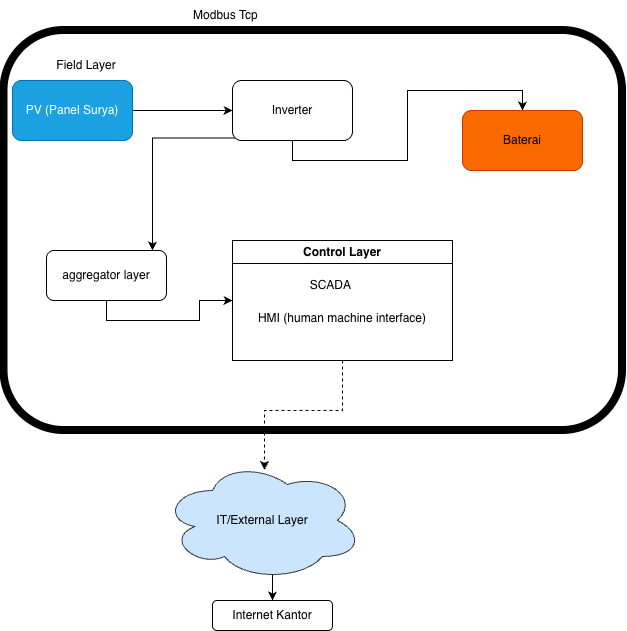

The diagram above was exported from draw.io. Its source (the exported page's mxGraphModel, read from the mxfile embedded in the PNG):
<mxGraphModel dx="1006" dy="700" grid="1" gridSize="10" guides="1" tooltips="1" connect="1" arrows="1" fold="1" page="1" pageScale="1" pageWidth="827" pageHeight="1169" math="0" shadow="0">
  <root>
    <mxCell id="0" />
    <mxCell id="1" parent="0" />
    <mxCell id="nd-_Q4WjZv2WoZ8MzQe1-5" parent="1" style="rounded=1;whiteSpace=wrap;html=1;roundedPerimeter=1;fillStyle=dots;fillColor=none;gradientColor=default;strokeColor=light-dark(#000000,#CC0000);strokeWidth=8;" value="" vertex="1">
      <mxGeometry height="400" width="618.5" x="271.5" y="110" as="geometry" />
    </mxCell>
    <mxCell id="nd-_Q4WjZv2WoZ8MzQe1-8" edge="1" parent="1" source="nd-_Q4WjZv2WoZ8MzQe1-1" style="edgeStyle=orthogonalEdgeStyle;rounded=0;orthogonalLoop=1;jettySize=auto;html=1;exitX=1;exitY=0.5;exitDx=0;exitDy=0;defaultLabelBackgroundColor=page;labelPadding=0 4;" target="nd-_Q4WjZv2WoZ8MzQe1-2">
      <mxGeometry relative="1" as="geometry" />
    </mxCell>
    <mxCell id="nd-_Q4WjZv2WoZ8MzQe1-1" parent="1" style="rounded=1;whiteSpace=wrap;html=1;roundedPerimeter=1;fillColor=#1ba1e2;fontColor=#ffffff;strokeColor=#006EAF;" value="PV (Panel Surya)" vertex="1">
      <mxGeometry height="60" width="120" x="280" y="160" as="geometry" />
    </mxCell>
    <mxCell id="nd-_Q4WjZv2WoZ8MzQe1-10" edge="1" parent="1" source="nd-_Q4WjZv2WoZ8MzQe1-2" style="edgeStyle=orthogonalEdgeStyle;rounded=0;orthogonalLoop=1;jettySize=auto;html=1;exitX=0.5;exitY=1;exitDx=0;exitDy=0;defaultLabelBackgroundColor=page;labelPadding=0 4;entryX=0.5;entryY=0;entryDx=0;entryDy=0;" target="nd-_Q4WjZv2WoZ8MzQe1-4">
      <mxGeometry relative="1" as="geometry" />
    </mxCell>
    <mxCell id="nd-_Q4WjZv2WoZ8MzQe1-15" edge="1" parent="1" source="nd-_Q4WjZv2WoZ8MzQe1-2" style="edgeStyle=orthogonalEdgeStyle;rounded=0;orthogonalLoop=1;jettySize=auto;html=1;exitX=1;exitY=1;exitDx=0;exitDy=0;defaultLabelBackgroundColor=page;labelPadding=0 4;" target="nd-_Q4WjZv2WoZ8MzQe1-7">
      <mxGeometry relative="1" x="0.1485" as="geometry">
        <Array as="points">
          <mxPoint x="420" y="217.4" />
        </Array>
      </mxGeometry>
    </mxCell>
    <mxCell id="nd-_Q4WjZv2WoZ8MzQe1-2" parent="1" style="rounded=1;whiteSpace=wrap;html=1;roundedPerimeter=1;" value="Inverter" vertex="1">
      <mxGeometry height="60" width="120" x="500" y="160" as="geometry" />
    </mxCell>
    <mxCell id="nd-_Q4WjZv2WoZ8MzQe1-3" parent="1" style="text;html=1;whiteSpace=wrap;strokeColor=none;fillColor=none;align=center;verticalAlign=middle;rounded=0;autosize=1;resizable=0;" value="Field Layer" vertex="1">
      <mxGeometry height="30" width="80" x="314" y="130" as="geometry" />
    </mxCell>
    <mxCell id="nd-_Q4WjZv2WoZ8MzQe1-4" parent="1" style="rounded=1;whiteSpace=wrap;html=1;roundedPerimeter=1;fillColor=#fa6800;fontColor=#000000;strokeColor=#C73500;" value="Baterai" vertex="1">
      <mxGeometry height="60" width="120" x="730" y="190" as="geometry" />
    </mxCell>
    <mxCell id="nd-_Q4WjZv2WoZ8MzQe1-6" parent="1" style="text;html=1;whiteSpace=wrap;strokeColor=none;fillColor=none;align=center;verticalAlign=middle;rounded=0;autosize=1;resizable=0;" value="Modbus Tcp&amp;nbsp;" vertex="1">
      <mxGeometry height="30" width="90" x="450" y="80" as="geometry" />
    </mxCell>
    <mxCell id="nd-_Q4WjZv2WoZ8MzQe1-9" edge="1" parent="1" source="nd-_Q4WjZv2WoZ8MzQe1-7" style="edgeStyle=orthogonalEdgeStyle;rounded=0;orthogonalLoop=1;jettySize=auto;html=1;exitX=0.5;exitY=1;exitDx=0;exitDy=0;defaultLabelBackgroundColor=page;labelPadding=0 4;" target="nd-_Q4WjZv2WoZ8MzQe1-11">
      <mxGeometry relative="1" as="geometry" />
    </mxCell>
    <mxCell id="nd-_Q4WjZv2WoZ8MzQe1-7" parent="1" style="rounded=1;whiteSpace=wrap;html=1;roundedPerimeter=1;" value="aggregator layer" vertex="1">
      <mxGeometry height="50" width="120" x="314" y="330" as="geometry" />
    </mxCell>
    <mxCell id="nd-_Q4WjZv2WoZ8MzQe1-11" parent="1" style="swimlane;whiteSpace=wrap;html=1;" value="Control Layer" vertex="1">
      <mxGeometry height="120" width="220" x="500" y="320" as="geometry" />
    </mxCell>
    <mxCell id="nd-_Q4WjZv2WoZ8MzQe1-13" parent="nd-_Q4WjZv2WoZ8MzQe1-11" style="text;html=1;whiteSpace=wrap;strokeColor=none;fillColor=none;align=center;verticalAlign=middle;rounded=0;" value="&lt;div style=&quot;text-align: start;&quot;&gt;&lt;span style=&quot;background-color: transparent; color: light-dark(#000000, var(--ge-light-color, #ffffff));&quot;&gt;HMI (human machine&lt;/span&gt;&lt;span style=&quot;background-color: transparent; color: light-dark(#000000, var(--ge-light-color, #ffffff));&quot;&gt;&amp;nbsp;interface)&lt;/span&gt;&lt;/div&gt;&lt;div&gt;&lt;br&gt;&lt;/div&gt;" vertex="1">
      <mxGeometry height="30" width="180" x="20" y="70" as="geometry" />
    </mxCell>
    <mxCell id="nd-_Q4WjZv2WoZ8MzQe1-12" parent="nd-_Q4WjZv2WoZ8MzQe1-11" style="text;html=1;whiteSpace=wrap;strokeColor=none;fillColor=none;align=center;verticalAlign=middle;rounded=0;" value="SCADA&amp;nbsp;" vertex="1">
      <mxGeometry height="30" width="60" x="70" y="30" as="geometry" />
    </mxCell>
    <mxCell id="nd-_Q4WjZv2WoZ8MzQe1-21" edge="1" parent="1" source="nd-_Q4WjZv2WoZ8MzQe1-16" style="edgeStyle=orthogonalEdgeStyle;rounded=0;orthogonalLoop=1;jettySize=auto;html=1;exitX=0.55;exitY=0.95;exitDx=0;exitDy=0;exitPerimeter=0;entryX=0.5;entryY=0;entryDx=0;entryDy=0;defaultLabelBackgroundColor=page;labelPadding=0 4;" target="nd-_Q4WjZv2WoZ8MzQe1-19">
      <mxGeometry relative="1" as="geometry" />
    </mxCell>
    <mxCell id="nd-_Q4WjZv2WoZ8MzQe1-16" parent="1" style="ellipse;shape=cloud;whiteSpace=wrap;html=1;perimeter=cloudPerimeter;fillColor=#cce5ff;strokeColor=#36393d;" value="IT/External Layer" vertex="1">
      <mxGeometry height="120" width="200" x="430" y="540" as="geometry" />
    </mxCell>
    <mxCell id="nd-_Q4WjZv2WoZ8MzQe1-19" parent="1" style="rounded=1;whiteSpace=wrap;html=1;roundedPerimeter=1;" value="Internet Kantor" vertex="1">
      <mxGeometry height="30" width="120" x="480" y="680" as="geometry" />
    </mxCell>
    <mxCell id="nd-_Q4WjZv2WoZ8MzQe1-22" edge="1" parent="1" source="nd-_Q4WjZv2WoZ8MzQe1-11" style="edgeStyle=orthogonalEdgeStyle;rounded=0;orthogonalLoop=1;jettySize=auto;html=1;exitX=0.5;exitY=1;exitDx=0;exitDy=0;entryX=0.51;entryY=0.079;entryDx=0;entryDy=0;entryPerimeter=0;defaultLabelBackgroundColor=page;labelPadding=0 4;dashed=1;" target="nd-_Q4WjZv2WoZ8MzQe1-16">
      <mxGeometry relative="1" as="geometry" />
    </mxCell>
  </root>
</mxGraphModel>